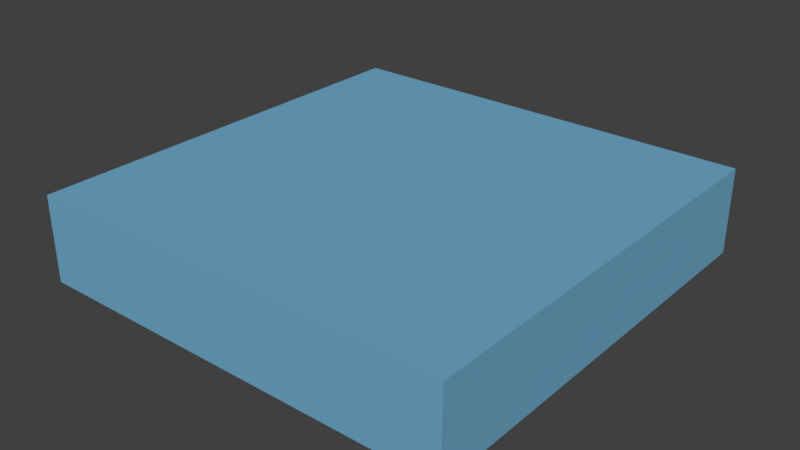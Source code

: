 # Source: SM_Box_1x1x.2.blend  (saved by Blender 2.77.0; exported with 4.5.12 LTS)
import bpy
from mathutils import Matrix  # noqa: F401  (used for matrix-valued properties, if any)

bpy.ops.wm.read_factory_settings(use_empty=True)
scene = bpy.context.scene
scene.name = 'Scene'

# ---- collections
col_collection_1 = bpy.data.collections.new('Collection 1'); scene.collection.children.link(col_collection_1)

# ---- materials (node trees are filled in below, after node groups)
mat_floormat = bpy.data.materials.new('floorMat')
mat_floormat.alpha_threshold = 0.0
mat_floormat.diffuse_color = (0.167, 0.4131, 0.6038, 1.0)
mat_floormat.roughness = 0.5

# ---- material node trees

# ---- world
world_world = bpy.data.worlds.new('World'); scene.world = world_world
world_world.color = (0.05088, 0.05088, 0.05088)
world_world.use_sun_shadow = False
world_world.sun_shadow_jitter_overblur = 0.0
world_world.cycles.sampling_method = 'MANUAL'

# ---- meshes
me_cube_002 = bpy.data.meshes.new('Cube.002')
me_cube_002.from_pydata([(0.0, 0.0, -0.2), (0.0, 0.0, 0.0), (0.0, 1.0, -0.2), (0.0, 1.0, 0.0), (1.0, 0.0, -0.2), (1.0, 0.0, 0.0), (1.0, 1.0, -0.2), (1.0, 1.0, 0.0)], [], [(1, 3, 2, 0), (3, 7, 6, 2), (7, 5, 4, 6), (5, 1, 0, 4), (0, 2, 6, 4), (5, 7, 3, 1)])
me_cube_002.materials.append(mat_floormat)
me_cube_002.use_remesh_preserve_volume = False
me_cube_002.use_remesh_preserve_attributes = False
me_cube_002.use_mirror_vertex_groups = False
me_cube_002.update()

# ---- objects
ob_sm_box_1x1x_2 = bpy.data.objects.new('SM_Box_1x1x.2', me_cube_002)

# ---- transforms, parenting, visibility, modifiers, constraints
ob_sm_box_1x1x_2.location = (0.0, 0.0, 4.47e-08)
ob_sm_box_1x1x_2.lineart.crease_threshold = 0.0

# ---- collection membership
col_collection_1.objects.link(ob_sm_box_1x1x_2)

# ---- scene / render settings (as saved in the file)
scene.frame_start = 1; scene.frame_end = 250; scene.frame_set(1)
scene.render.engine = 'CYCLES'
scene.render.resolution_percentage = 50
scene.render.dither_intensity = 0.0
scene.cycles.use_denoising = False
scene.cycles.samples = 128
scene.cycles.sampling_pattern = 'TABULATED_SOBOL'
scene.cycles.light_sampling_threshold = 0.0
scene.cycles.use_adaptive_sampling = False
scene.cycles.use_light_tree = False
scene.cycles.blur_glossy = 0.0
scene.cycles.sample_clamp_indirect = 0.0
scene.view_settings.view_transform = 'Standard'
bpy.context.view_layer.update()

# ---- added for rendering (the .blend has no active camera and no usable light): camera, sun
cam_auto = bpy.data.cameras.new('AutoCamera')
cam_auto.lens = 50.0
cam_auto.sensor_width = 36.0
cam_auto.clip_end = 1000.0
ob_auto_camera = bpy.data.objects.new('AutoCamera', cam_auto)
scene.collection.objects.link(ob_auto_camera)
ob_auto_camera.location = (1.82149, -1.08578, 0.957188)
ob_auto_camera.rotation_euler = (1.09748, -7.21219e-08, 0.694738)
scene.camera = ob_auto_camera
light_auto_sun = bpy.data.lights.new('AutoSun', 'SUN')
light_auto_sun.energy = 3.0
light_auto_sun.angle = 0.0523599
ob_auto_sun = bpy.data.objects.new('AutoSun', light_auto_sun)
scene.collection.objects.link(ob_auto_sun)
ob_auto_sun.rotation_euler = (0.872665, 0.174533, 0.523599)
bpy.context.view_layer.update()

